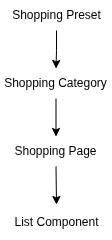

The diagram above was exported from draw.io. Its source (the exported page's mxGraphModel, read from the mxfile embedded in the PNG):
<mxGraphModel dx="1030" dy="590" grid="1" gridSize="10" guides="1" tooltips="1" connect="1" arrows="1" fold="1" page="1" pageScale="1" pageWidth="827" pageHeight="1169" math="0" shadow="0">
  <root>
    <mxCell id="0" />
    <mxCell id="1" parent="0" />
    <mxCell id="aqPA_XqzSzyWodNM9iQv-10" edge="1" parent="1" source="aqPA_XqzSzyWodNM9iQv-1" style="edgeStyle=orthogonalEdgeStyle;rounded=0;orthogonalLoop=1;jettySize=auto;html=1;exitX=0.5;exitY=1;exitDx=0;exitDy=0;" target="aqPA_XqzSzyWodNM9iQv-2">
      <mxGeometry relative="1" as="geometry" />
    </mxCell>
    <mxCell id="aqPA_XqzSzyWodNM9iQv-1" parent="1" style="text;html=1;whiteSpace=wrap;strokeColor=none;fillColor=none;align=center;verticalAlign=middle;rounded=0;" value="Shopping Preset" vertex="1">
      <mxGeometry height="30" width="111" x="358.5" y="60" as="geometry" />
    </mxCell>
    <mxCell id="aqPA_XqzSzyWodNM9iQv-35" edge="1" parent="1" source="aqPA_XqzSzyWodNM9iQv-2" style="edgeStyle=orthogonalEdgeStyle;rounded=0;orthogonalLoop=1;jettySize=auto;html=1;exitX=0.5;exitY=1;exitDx=0;exitDy=0;entryX=0.5;entryY=0;entryDx=0;entryDy=0;" target="aqPA_XqzSzyWodNM9iQv-34">
      <mxGeometry relative="1" as="geometry" />
    </mxCell>
    <mxCell id="aqPA_XqzSzyWodNM9iQv-2" parent="1" style="text;html=1;whiteSpace=wrap;strokeColor=none;fillColor=none;align=center;verticalAlign=middle;rounded=0;" value="Shopping Category" vertex="1">
      <mxGeometry height="30" width="111" x="358" y="128" as="geometry" />
    </mxCell>
    <mxCell id="aqPA_XqzSzyWodNM9iQv-38" edge="1" parent="1" source="aqPA_XqzSzyWodNM9iQv-34" style="edgeStyle=orthogonalEdgeStyle;rounded=0;orthogonalLoop=1;jettySize=auto;html=1;exitX=0.5;exitY=1;exitDx=0;exitDy=0;entryX=0.5;entryY=0;entryDx=0;entryDy=0;" target="aqPA_XqzSzyWodNM9iQv-36">
      <mxGeometry relative="1" as="geometry" />
    </mxCell>
    <mxCell id="aqPA_XqzSzyWodNM9iQv-34" parent="1" style="text;html=1;whiteSpace=wrap;strokeColor=none;fillColor=none;align=center;verticalAlign=middle;rounded=0;" value="Shopping Page" vertex="1">
      <mxGeometry height="30" width="111" x="358" y="196" as="geometry" />
    </mxCell>
    <mxCell id="aqPA_XqzSzyWodNM9iQv-36" parent="1" style="text;html=1;whiteSpace=wrap;strokeColor=none;fillColor=none;align=center;verticalAlign=middle;rounded=0;" value="List Component" vertex="1">
      <mxGeometry height="36" width="111" x="358.5" y="264" as="geometry" />
    </mxCell>
  </root>
</mxGraphModel>